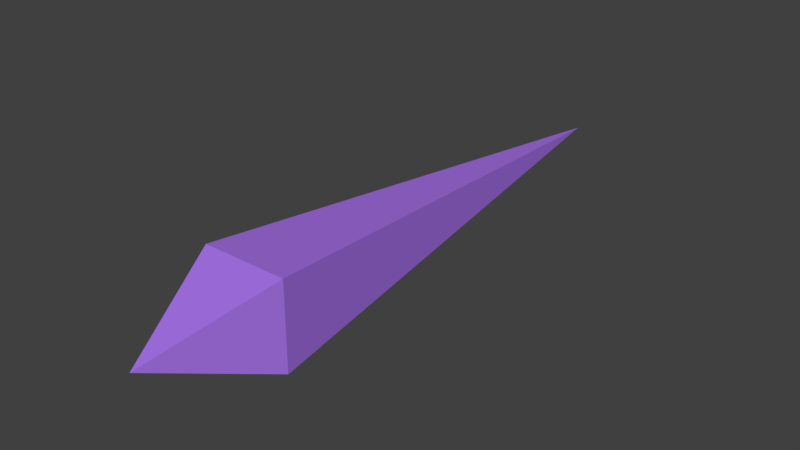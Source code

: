 # Source: test_simplify.blend  (saved by Blender 2.79.0; exported with 4.5.12 LTS)
import bpy
from mathutils import Matrix  # noqa: F401  (used for matrix-valued properties, if any)

bpy.ops.wm.read_factory_settings(use_empty=True)
scene = bpy.context.scene
scene.name = 'Scene'

# ---- collections
col_collection_1 = bpy.data.collections.new('Collection 1'); scene.collection.children.link(col_collection_1)
col_collection_2 = bpy.data.collections.new('Collection 2'); scene.collection.children.link(col_collection_2)
col_collection_6 = bpy.data.collections.new('Collection 6'); scene.collection.children.link(col_collection_6)
col_collection_6.hide_render = True
col_collection_6.hide_viewport = True

# ---- materials (node trees are filled in below, after node groups)
mat_material = bpy.data.materials.new('Material')
mat_material.alpha_threshold = 0.0
mat_material.use_transparent_shadow = False
mat_material.diffuse_color = (0.3824, 0.1675, 0.8, 1.0)
mat_material.roughness = 0.5

# ---- material node trees

# ---- world
world_world = bpy.data.worlds.new('World'); scene.world = world_world
world_world.color = (0.05088, 0.05088, 0.05088)
world_world.use_sun_shadow = False
world_world.sun_shadow_jitter_overblur = 0.0
world_world.cycles.sampling_method = 'MANUAL'

# ---- meshes
me_cube_001 = bpy.data.meshes.new('Cube.001')
me_cube_001.from_pydata([(0.0, 0.0, 0.0), (0.0, 1.0, 0.0), (-0.07119, 0.1892, -0.07119), (-0.07119, 0.1892, 0.07119), (0.07119, 0.1892, -0.07119), (0.07119, 0.1892, 0.07119)], [], [(2, 3, 1), (4, 5, 0), (2, 4, 0), (5, 3, 0), (1, 3, 5), (1, 4, 2), (1, 5, 4), (0, 3, 2)])
me_cube_001.materials.append(mat_material)
me_cube_001.use_remesh_preserve_volume = False
me_cube_001.use_remesh_preserve_attributes = False
me_cube_001.use_mirror_vertex_groups = False
me_cube_001.update()
arm_armature_004 = bpy.data.armatures.new('Armature.004')  # bones are not reproduced
arm_armature = bpy.data.armatures.new('Armature')  # bones are not reproduced
arm_armature_005 = bpy.data.armatures.new('Armature.005')  # bones are not reproduced

# ---- objects
ob_target = bpy.data.objects.new('TARGET', arm_armature_004)
ob_source = bpy.data.objects.new('SOURCE', arm_armature)
ob_custom_bone = bpy.data.objects.new('Custom_Bone', me_cube_001)
ob_target_raw = bpy.data.objects.new('TARGET_RAW', arm_armature_005)

# ---- transforms, parenting, visibility, modifiers, constraints
ob_target.location = (1.993, 0.02698, -0.0526)
ob_target.scale = (1.716, 1.716, 1.716)
ob_target.display_type = 'WIRE'
ob_target.show_in_front = True
ob_target.lineart.crease_threshold = 0.0
ob_source.location = (0.0, 0.0, 0.0)
ob_source.rotation_euler = (0.0, -0.0001, 0.0)
ob_source.scale = (1.716, 1.716, 1.716)
ob_source.show_in_front = True
ob_source.lineart.crease_threshold = 0.0
ob_custom_bone.location = (0.0, 0.0, 0.0)
ob_custom_bone.lineart.crease_threshold = 0.0
ob_target_raw.location = (1.794, 0.0, 0.0)
ob_target_raw.scale = (1.716, 1.716, 1.716)
ob_target_raw.display_type = 'WIRE'
ob_target_raw.show_in_front = True
ob_target_raw.lineart.crease_threshold = 0.0

# ---- collection membership
col_collection_1.objects.link(ob_target)
col_collection_1.objects.link(ob_source)
col_collection_2.objects.link(ob_custom_bone)
col_collection_6.objects.link(ob_target_raw)

# ---- scene / render settings (as saved in the file)
scene.frame_start = 1; scene.frame_end = 2705; scene.frame_set(618)
scene.render.engine = 'BLENDER_EEVEE_NEXT'
scene.render.resolution_percentage = 50
scene.render.fps = 120
scene.render.dither_intensity = 0.0
scene.render.use_bake_selected_to_active = True
scene.cycles.use_denoising = False
scene.cycles.samples = 128
scene.cycles.sampling_pattern = 'TABULATED_SOBOL'
scene.cycles.light_sampling_threshold = 0.0
scene.cycles.use_adaptive_sampling = False
scene.cycles.use_light_tree = False
scene.cycles.blur_glossy = 0.0
scene.cycles.sample_clamp_indirect = 0.0
scene.view_settings.view_transform = 'Standard'
bpy.context.view_layer.update()

# ---- added for rendering (the .blend has no active camera and no usable light): camera, sun
cam_auto = bpy.data.cameras.new('AutoCamera')
cam_auto.lens = 50.0
cam_auto.sensor_width = 36.0
cam_auto.clip_end = 1000.0
ob_auto_camera = bpy.data.objects.new('AutoCamera', cam_auto)
scene.collection.objects.link(ob_auto_camera)
ob_auto_camera.location = (0.943795, -0.632554, 0.755036)
ob_auto_camera.rotation_euler = (1.09748, -7.21219e-08, 0.694738)
scene.camera = ob_auto_camera
light_auto_sun = bpy.data.lights.new('AutoSun', 'SUN')
light_auto_sun.energy = 3.0
light_auto_sun.angle = 0.0523599
ob_auto_sun = bpy.data.objects.new('AutoSun', light_auto_sun)
scene.collection.objects.link(ob_auto_sun)
ob_auto_sun.rotation_euler = (0.872665, 0.174533, 0.523599)
bpy.context.view_layer.update()
